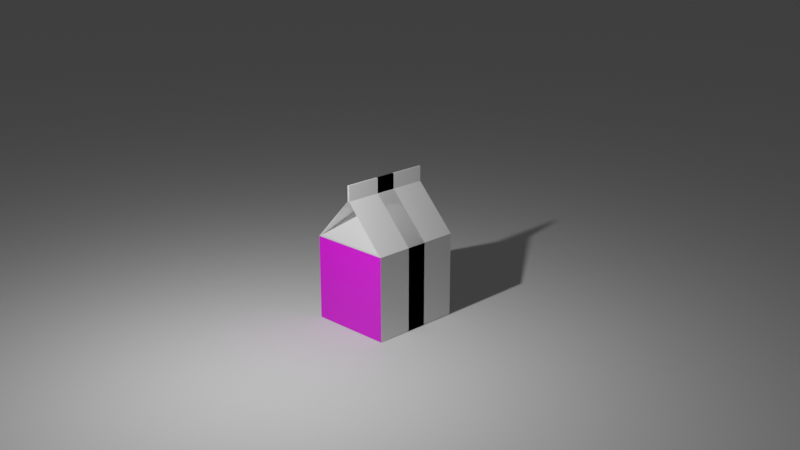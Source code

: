 # Source: milk_carton.blend  (saved by Blender 3.1.7; exported with 4.5.12 LTS)
import bpy
from mathutils import Matrix  # noqa: F401  (used for matrix-valued properties, if any)

bpy.ops.wm.read_factory_settings(use_empty=True)
scene = bpy.context.scene
scene.name = 'Scene'

# ---- collections
col_collection = bpy.data.collections.new('Collection'); scene.collection.children.link(col_collection)

# ---- images (referenced by path relative to the original .blend; pixels are not part of the script)
import os
ASSET_DIR = os.environ.get("B2B_ASSET_DIR", "")  # directory of the original .blend (textures are referenced by path, not embedded)
HERE = os.path.dirname(os.path.abspath(__file__))  # packed textures are extracted next to this script under _unpacked/

def load_image(name, relpath, width, height, colorspace="sRGB"):
    """Load a texture the original file referenced (path relative to the .blend, or extracted next to this script)."""
    p = next((c for c in (os.path.join(HERE, relpath), os.path.join(ASSET_DIR, relpath)) if relpath and os.path.exists(c)), "")
    if p:
        img = bpy.data.images.load(p, check_existing=True)
        img.name = name
    else:  # same state as the original file: an image datablock whose file is absent (Cycles renders it pink)
        img = bpy.data.images.new(name, width, height)
        img.source = "FILE"
        img.filepath = "//" + (relpath or name)
    img.colorspace_settings.name = colorspace
    return img
img_nuitrion_label_choccy_milk_png_001 = load_image('nuitrion_label_choccy_milk.png.001', 'nuitrion_label_choccy_milk.png', 1024, 1024, 'sRGB')

# ---- materials (node trees are filled in below, after node groups)
mat_material = bpy.data.materials.new('Material')
mat_material.use_transparent_shadow = False
mat_material_003 = bpy.data.materials.new('Material.003')
mat_material_003.use_transparent_shadow = False

# ---- material node trees
mat_material.use_nodes = True; mat_material.node_tree.nodes.clear()
_N = mat_material.node_tree.nodes; _L = mat_material.node_tree.links
n0 = _N.new('ShaderNodeBsdfPrincipled'); n0.name = 'Principled BSDF'; n0.location = (10, 300)
n0.distribution = 'GGX'
n0.subsurface_method = 'RANDOM_WALK_SKIN'
n0.inputs[3].default_value = 1.45
n0.inputs[27].default_value = (0.0, 0.0, 0.0, 1.0)
n0.inputs[28].default_value = 1.0
n1 = _N.new('ShaderNodeOutputMaterial'); n1.name = 'Material Output'; n1.location = (300, 300)
_L.new(n0.outputs[0], n1.inputs[0])
n1.is_active_output = True
mat_material_003.use_nodes = True; mat_material_003.node_tree.nodes.clear()
_N = mat_material_003.node_tree.nodes; _L = mat_material_003.node_tree.links
n0 = _N.new('ShaderNodeBsdfPrincipled'); n0.name = 'Principled BSDF'; n0.location = (10, 300)
n0.distribution = 'GGX'
n0.subsurface_method = 'RANDOM_WALK_SKIN'
n0.inputs[3].default_value = 1.45
n0.inputs[27].default_value = (0.0, 0.0, 0.0, 1.0)
n0.inputs[28].default_value = 1.0
n1 = _N.new('ShaderNodeOutputMaterial'); n1.name = 'Material Output'; n1.location = (300, 300)
n2 = _N.new('ShaderNodeTexImage'); n2.name = 'Image Texture'; n2.location = (-280, 280)
n2.image = img_nuitrion_label_choccy_milk_png_001
_L.new(n0.outputs[0], n1.inputs[0])
_L.new(n2.outputs[0], n0.inputs[0])
n1.is_active_output = True

# ---- world
world_world = bpy.data.worlds.new('World'); scene.world = world_world
world_world.use_nodes = True; world_world.node_tree.nodes.clear()
_N = world_world.node_tree.nodes; _L = world_world.node_tree.links
n0 = _N.new('ShaderNodeOutputWorld'); n0.name = 'World Output'; n0.location = (300, 300)
n1 = _N.new('ShaderNodeBackground'); n1.name = 'Background'; n1.location = (10, 300)
n1.inputs[0].default_value = (0.05088, 0.05088, 0.05088, 1.0)
_L.new(n1.outputs[0], n0.inputs[0])
n0.is_active_output = True
world_world.color = (0.05088, 0.05088, 0.05088)
world_world.use_sun_shadow = False
world_world.sun_shadow_jitter_overblur = 0.0

# ---- cameras
cam_camera = bpy.data.cameras.new('Camera')
cam_camera.clip_end = 100.0
cam_camera.ortho_scale = 7.314

# ---- lights
light_light = bpy.data.lights.new('Light', 'POINT')
light_light.transmission_factor = 0.0
light_light.energy = 1000.0
light_light.shadow_soft_size = 0.1
light_light.shadow_maximum_resolution = 0.006
light_light.use_absolute_resolution = True

# ---- meshes
me_cube = bpy.data.meshes.new('Cube')
me_cube.from_pydata([(1.244, 0.9201, 1.034), (1.244, 1.0, -1.0), (1.244, -0.9201, 1.034), (1.244, -1.0, -1.0), (0.3421, -0.03485, 1.941), (0.3421, 0.03485, 1.941), (1.244, -0.02075, 2.335), (1.244, 0.02075, 2.335), (1.244, -0.02075, 2.407), (1.244, 0.02075, 2.407), (1.244, 1.0, 1.0), (1.244, -1.0, 1.0), (1.244, 0.02075, 2.043), (1.244, -0.02075, 2.043), (-0.2793, 1.0, -1.0), (-0.2793, -1.0, 1.0), (-0.2793, -1.0, -1.0), (-0.2793, 1.0, 1.0), (-0.2793, -0.02075, 2.043), (-0.2793, 0.02075, 2.043), (-0.2793, -0.02075, 2.335), (-0.2793, 0.02075, 2.335), (-0.2793, -0.02075, 2.407), (-0.2793, 0.02075, 2.407), (-1.244, 0.9201, 1.034), (-1.244, 1.0, -1.0), (-1.244, -0.9201, 1.034), (-1.244, -1.0, -1.0), (-0.3421, -0.03485, 1.941), (-0.3421, 0.03485, 1.941), (-1.244, -0.02075, 2.335), (-1.244, 0.02075, 2.335), (-1.244, -0.02075, 2.407), (-1.244, 0.02075, 2.407), (-1.244, 1.0, 1.0), (-1.244, -1.0, 1.0), (-1.244, 0.02075, 2.043), (-1.244, -0.02075, 2.043), (0.2793, 1.0, -1.0), (0.2793, -1.0, 1.0), (0.2793, -1.0, -1.0), (0.2793, 1.0, 1.0), (0.2793, -0.02075, 2.043), (0.2793, 0.02075, 2.043), (0.2793, -0.02075, 2.335), (0.2793, 0.02075, 2.335), (0.2793, -0.02075, 2.407), (0.2793, 0.02075, 2.407)], [], [(15, 11, 13, 18), (14, 1, 3, 16), (1, 10, 11, 3), (14, 17, 10, 1), (2, 0, 5, 4), (13, 12, 7, 6), (18, 13, 6, 20), (20, 6, 8, 22), (6, 7, 9, 8), (0, 2, 11, 10), (4, 5, 12, 13), (2, 4, 13, 11), (5, 0, 10, 12), (7, 21, 23, 9), (9, 23, 22, 8), (10, 17, 19, 12), (12, 19, 21, 7), (3, 11, 15, 16), (39, 42, 37, 35), (38, 40, 27, 25), (25, 27, 35, 34), (38, 25, 34, 41), (26, 28, 29, 24), (37, 30, 31, 36), (42, 44, 30, 37), (44, 46, 32, 30), (30, 32, 33, 31), (24, 34, 35, 26), (28, 37, 36, 29), (26, 35, 37, 28), (29, 36, 34, 24), (31, 33, 47, 45), (33, 32, 46, 47), (34, 36, 43, 41), (36, 31, 45, 43), (27, 40, 39, 35)])
me_cube.polygons.foreach_set('material_index', [0, 0, 1, 0, 0, 0, 0, 0, 0, 0, 0, 0, 0, 0, 0, 0, 0, 0, 0, 0, 0, 0, 0, 0, 0, 0, 0, 0, 0, 0, 0, 0, 0, 0, 0, 0])
_uv = me_cube.uv_layers.new(name='UVMap')
_uv.uv.foreach_set('vector', [0.625, 0.875, 0.625, 0.75, 0.625, 0.75, 0.625, 0.875, 0.25, 0.5, 0.375, 0.5, 0.375, 0.75, 0.25, 0.75, 0.9945, 0.002688, 0.9945, 0.9946, 0.00548, 0.9946, 0.00548, 0.002688, 0.375, 0.375, 0.625, 0.375, 0.625, 0.5, 0.375, 0.5, 0.625, 0.7434, 0.625, 0.5066, 0.625, 0.5543, 0.625, 0.6957, 0.625, 0.75, 0.625, 0.5, 0.625, 0.5, 0.625, 0.75, 0.625, 0.875, 0.625, 0.75, 0.625, 0.75, 0.625, 0.875, 0.625, 0.875, 0.625, 0.75, 0.625, 0.75, 0.625, 0.875, 0.625, 0.75, 0.625, 0.5, 0.625, 0.5, 0.625, 0.75, 0.625, 0.5066, 0.625, 0.7434, 0.625, 0.75, 0.625, 0.5, 0.625, 0.6957, 0.625, 0.5543, 0.625, 0.5, 0.625, 0.75, 0.625, 0.7434, 0.625, 0.6957, 0.625, 0.75, 0.625, 0.75, 0.625, 0.5543, 0.625, 0.5066, 0.625, 0.5, 0.625, 0.5, 0.625, 0.5, 0.625, 0.375, 0.625, 0.375, 0.625, 0.5, 0.625, 0.5, 0.75, 0.5, 0.75, 0.75, 0.625, 0.75, 0.625, 0.5, 0.625, 0.375, 0.625, 0.375, 0.625, 0.5, 0.625, 0.5, 0.625, 0.375, 0.625, 0.375, 0.625, 0.5, 0.375, 0.75, 0.625, 0.75, 0.625, 0.875, 0.375, 0.875, 0.625, 0.875, 0.625, 0.875, 0.625, 0.75, 0.625, 0.75, 0.25, 0.5, 0.25, 0.75, 0.375, 0.75, 0.375, 0.5, 0.9973, 0.003584, 0.002725, 0.003584, 0.002725, 0.9992, 0.9973, 0.9992, 0.375, 0.375, 0.375, 0.5, 0.625, 0.5, 0.625, 0.375, 0.625, 0.7434, 0.625, 0.6957, 0.625, 0.5543, 0.625, 0.5066, 0.625, 0.75, 0.625, 0.75, 0.625, 0.5, 0.625, 0.5, 0.625, 0.875, 0.625, 0.875, 0.625, 0.75, 0.625, 0.75, 0.625, 0.875, 0.625, 0.875, 0.625, 0.75, 0.625, 0.75, 0.625, 0.75, 0.625, 0.75, 0.625, 0.5, 0.625, 0.5, 0.625, 0.5066, 0.625, 0.5, 0.625, 0.75, 0.625, 0.7434, 0.625, 0.6957, 0.625, 0.75, 0.625, 0.5, 0.625, 0.5543, 0.625, 0.7434, 0.625, 0.75, 0.625, 0.75, 0.625, 0.6957, 0.625, 0.5543, 0.625, 0.5, 0.625, 0.5, 0.625, 0.5066, 0.625, 0.5, 0.625, 0.5, 0.625, 0.375, 0.625, 0.375, 0.625, 0.5, 0.625, 0.75, 0.75, 0.75, 0.75, 0.5, 0.625, 0.5, 0.625, 0.5, 0.625, 0.375, 0.625, 0.375, 0.625, 0.5, 0.625, 0.5, 0.625, 0.375, 0.625, 0.375, 0.375, 0.75, 0.375, 0.875, 0.625, 0.875, 0.625, 0.75])
me_cube.materials.append(mat_material)
me_cube.materials.append(mat_material_003)
me_cube.use_remesh_preserve_volume = False
me_cube.use_remesh_preserve_attributes = False
me_cube.use_mirror_vertex_groups = False
me_cube.update()
me_plane = bpy.data.meshes.new('Plane')
me_plane.from_pydata([(-1.0, -1.0, 0.0), (1.0, -1.0, 0.0), (-1.0, 1.0, 0.0), (1.0, 1.0, 0.0)], [], [(0, 1, 3, 2)])
_uv = me_plane.uv_layers.new(name='UVMap')
_uv.uv.foreach_set('vector', [0.0, 0.0, 1.0, 0.0, 1.0, 1.0, 0.0, 1.0])
me_plane.use_remesh_fix_poles = True
me_plane.use_remesh_preserve_attributes = False
me_plane.update()

# ---- objects
ob_cube = bpy.data.objects.new('Cube', me_cube)
ob_light = bpy.data.objects.new('Light', light_light)
ob_camera = bpy.data.objects.new('Camera', cam_camera)
ob_plane = bpy.data.objects.new('Plane', me_plane)

# ---- transforms, parenting, visibility, modifiers, constraints
ob_cube.location = (0.0, 0.0, 1.01)
ob_cube.scale = (0.8946, 1.0, 1.0)
ob_cube.lock_rotations_4d = False
ob_cube.empty_display_type = 'ARROWS'
ob_cube.lineart.crease_threshold = 0.0
ob_light.location = (4.076, 1.005, 5.904)
ob_light.rotation_euler = (0.6503, 0.05522, 1.866)
ob_light.lock_rotations_4d = False
ob_light.empty_display_type = 'ARROWS'
ob_light.color = (0.0, 0.0, 0.0, 0.0)
ob_light.lineart.crease_threshold = 0.0
ob_camera.location = (16.61, 17.08, 10.55)
ob_camera.rotation_euler = (10.66, 3.142, -0.7854)
ob_camera.scale = (1.0, 1.0, 1.0)
ob_camera.lock_rotations_4d = False
ob_camera.empty_display_type = 'ARROWS'
ob_camera.color = (0.0, 0.0, 0.0, 0.0)
ob_camera.display_type = 'WIRE'
ob_camera.lineart.crease_threshold = 0.0
ob_plane.location = (0.0, 0.0, 0.0)
ob_plane.scale = (81.86, 81.86, 81.86)

# ---- collection membership
col_collection.objects.link(ob_cube)
col_collection.objects.link(ob_light)
col_collection.objects.link(ob_camera)
col_collection.objects.link(ob_plane)

# ---- scene / render settings (as saved in the file)
scene.camera = ob_camera
scene.frame_start = 1; scene.frame_end = 250; scene.frame_set(1)
scene.render.engine = 'BLENDER_EEVEE_NEXT'
scene.cycles.sampling_pattern = 'TABULATED_SOBOL'
scene.cycles.use_light_tree = False
scene.view_settings.view_transform = 'Filmic'
bpy.context.view_layer.update()

